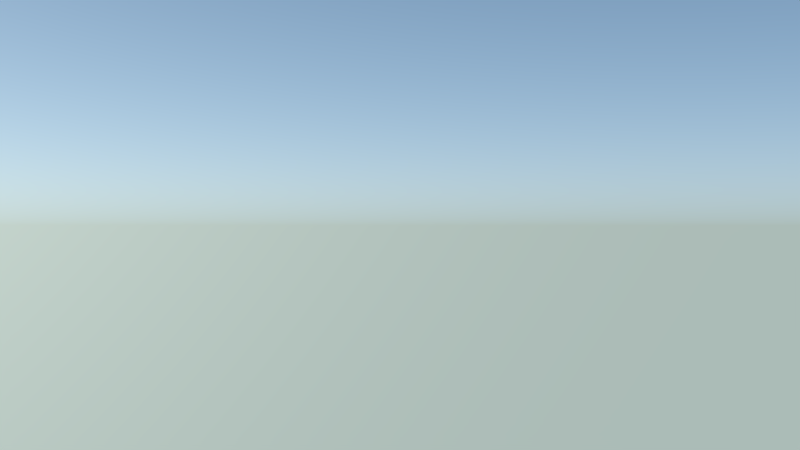 # Source: ms-shot3.blend  (saved by Blender 2.76.0; exported with 4.5.12 LTS)
import bpy
from mathutils import Matrix  # noqa: F401  (used for matrix-valued properties, if any)

bpy.ops.wm.read_factory_settings(use_empty=True)
scene = bpy.context.scene
scene.name = 'Scene'

# ---- collections
col_collection_1 = bpy.data.collections.new('Collection 1'); scene.collection.children.link(col_collection_1)
col_explosion = bpy.data.collections.new('Explosion')  # instanced only; not linked into the scene
col_mountains_hair = bpy.data.collections.new('mountains_hair')  # instanced only; not linked into the scene
col_laketextured = bpy.data.collections.new('laketextured')  # instanced only; not linked into the scene

# ---- materials (node trees are filled in below, after node groups)
mat_aufhellicht = bpy.data.materials.new('Aufhellicht')
mat_aufhellicht.alpha_threshold = 0.0
mat_aufhellicht.roughness = 0.5
mat_aufhellicht2 = bpy.data.materials.new('Aufhellicht2')
mat_aufhellicht2.alpha_threshold = 0.0
mat_aufhellicht2.roughness = 0.5
mat_hauptlicht = bpy.data.materials.new('Hauptlicht')
mat_hauptlicht.alpha_threshold = 0.0
mat_hauptlicht.roughness = 0.5

# ---- material node trees
mat_aufhellicht.use_nodes = True; mat_aufhellicht.node_tree.nodes.clear()
_N = mat_aufhellicht.node_tree.nodes; _L = mat_aufhellicht.node_tree.links
n0 = _N.new('ShaderNodeOutputMaterial'); n0.name = 'Material Output'; n0.location = (300, 300)
n1 = _N.new('ShaderNodeEmission'); n1.name = 'Emission'; n1.location = (10, 300)
n1.inputs[0].default_value = (0.8, 0.8, 0.8, 1.0)
n1.inputs[1].default_value = 1.5
_L.new(n1.outputs[0], n0.inputs[0])
n0.is_active_output = True
mat_aufhellicht2.use_nodes = True; mat_aufhellicht2.node_tree.nodes.clear()
_N = mat_aufhellicht2.node_tree.nodes; _L = mat_aufhellicht2.node_tree.links
n0 = _N.new('ShaderNodeOutputMaterial'); n0.name = 'Material Output'; n0.location = (300, 300)
n1 = _N.new('ShaderNodeEmission'); n1.name = 'Emission'; n1.location = (10, 300)
n1.inputs[0].default_value = (0.8, 0.8, 0.8, 1.0)
n1.inputs[1].default_value = 8.0
_L.new(n1.outputs[0], n0.inputs[0])
n0.is_active_output = True
mat_hauptlicht.use_nodes = True; mat_hauptlicht.node_tree.nodes.clear()
_N = mat_hauptlicht.node_tree.nodes; _L = mat_hauptlicht.node_tree.links
n0 = _N.new('ShaderNodeOutputMaterial'); n0.name = 'Material Output'; n0.location = (300, 300)
n1 = _N.new('ShaderNodeEmission'); n1.name = 'Emission'; n1.location = (10, 300)
n1.inputs[0].default_value = (0.8, 0.8, 0.8, 1.0)
n1.inputs[1].default_value = 5.0
_L.new(n1.outputs[0], n0.inputs[0])
n0.is_active_output = True

# ---- world
world_world = bpy.data.worlds.new('World'); scene.world = world_world
world_world.use_nodes = True; world_world.node_tree.nodes.clear()
_N = world_world.node_tree.nodes; _L = world_world.node_tree.links
n0 = _N.new('ShaderNodeOutputWorld'); n0.name = 'World Output'; n0.location = (300, 300)
n1 = _N.new('ShaderNodeBackground'); n1.name = 'Background'; n1.location = (10, 300)
n1.inputs[1].default_value = 2.4
n2 = _N.new('ShaderNodeTexSky'); n2.name = 'Sky Texture'; n2.location = (-190, 300)
n2.sky_type = 'HOSEK_WILKIE'
n2.sun_direction = (0.432, 0.7396, 0.5161)
n2.turbidity = 2.3
n2.ground_albedo = 1.0
n2.sun_elevation = 1.571
_L.new(n1.outputs[0], n0.inputs[0])
_L.new(n2.outputs[0], n1.inputs[0])
n0.is_active_output = True
world_world.color = (0.2149, 0.3826, 0.4575)
world_world.use_sun_shadow = False
world_world.sun_shadow_jitter_overblur = 0.0
world_world.cycles.sampling_method = 'MANUAL'
world_world.cycles.sample_map_resolution = 256

# ---- cameras
cam_camera = bpy.data.cameras.new('Camera')
cam_camera.clip_end = 100.0
cam_camera.lens = 35.0
cam_camera.sensor_width = 32.0
cam_camera.sensor_height = 18.0
cam_camera.ortho_scale = 7.314
cam_camera.dof.focus_distance = 0.0

# ---- meshes
me_plane_002 = bpy.data.meshes.new('Plane.002')
me_plane_002.from_pydata([(-1.0, -1.0, 0.0), (1.0, -1.0, 0.0), (-1.0, 1.0, 0.0), (1.0, 1.0, 0.0)], [], [(0, 1, 3, 2)])
me_plane_002.materials.append(mat_aufhellicht)
me_plane_002.use_remesh_preserve_volume = False
me_plane_002.use_remesh_preserve_attributes = False
me_plane_002.use_mirror_vertex_groups = False
me_plane_002.update()
me_plane_001 = bpy.data.meshes.new('Plane.001')
me_plane_001.from_pydata([(-1.0, -1.0, 0.0), (1.0, -1.0, 0.0), (-1.0, 1.0, 0.0), (1.0, 1.0, 0.0)], [], [(0, 1, 3, 2)])
me_plane_001.materials.append(mat_aufhellicht2)
me_plane_001.use_remesh_preserve_volume = False
me_plane_001.use_remesh_preserve_attributes = False
me_plane_001.use_mirror_vertex_groups = False
me_plane_001.update()
me_plane = bpy.data.meshes.new('Plane')
me_plane.from_pydata([(-1.0, -1.0, 0.0), (1.0, -1.0, 0.0), (-1.0, 1.0, 0.0), (1.0, 1.0, 0.0)], [], [(0, 1, 3, 2)])
me_plane.materials.append(mat_hauptlicht)
me_plane.use_remesh_preserve_volume = False
me_plane.use_remesh_preserve_attributes = False
me_plane.use_mirror_vertex_groups = False
me_plane.update()

# ---- objects
ob_explosion = bpy.data.objects.new('Explosion', None)
ob_plane_002 = bpy.data.objects.new('Plane.002', me_plane_002)
ob_plane_001 = bpy.data.objects.new('Plane.001', me_plane_001)
ob_plane = bpy.data.objects.new('Plane', me_plane)
ob_mountains_hair = bpy.data.objects.new('mountains_hair', None)
ob_laketextured = bpy.data.objects.new('laketextured', None)
ob_camera = bpy.data.objects.new('Camera', cam_camera)

# ---- transforms, parenting, visibility, modifiers, constraints
ob_explosion.location = (1.587, -0.01869, 1.486)
ob_explosion.rotation_euler = (-0.1103, 0.005443, 0.01201)
ob_explosion.scale = (0.1466, 0.1466, 0.1466)
ob_explosion.empty_image_offset = (0.0, 0.0)
ob_explosion.show_instancer_for_render = False
ob_explosion.instance_type = 'COLLECTION'
ob_explosion.lineart.crease_threshold = 0.0
ob_plane_002.location = (4.394, 6.976, 4.627)
ob_plane_002.rotation_euler = (-0.5375, -0.7526, -1.179)
ob_plane_002.lineart.crease_threshold = 0.0
ob_plane_001.location = (-0.7147, -0.2172, 3.378)
ob_plane_001.rotation_euler = (-0.1954, 0.8689, -3.439)
ob_plane_001.lineart.crease_threshold = 0.0
ob_plane.location = (3.639, -3.729, 4.221)
ob_plane.rotation_euler = (2.257, -0.3736, 2.941)
ob_plane.lineart.crease_threshold = 0.0
ob_mountains_hair.location = (3.353, -0.2911, 1.517)
ob_mountains_hair.empty_image_offset = (0.0, 0.0)
ob_mountains_hair.show_instancer_for_render = False
ob_mountains_hair.instance_type = 'COLLECTION'
ob_mountains_hair.lineart.crease_threshold = 0.0
ob_laketextured.location = (3.029, 0.1163, 1.683)
ob_laketextured.empty_image_offset = (0.0, 0.0)
ob_laketextured.show_instancer_for_render = False
ob_laketextured.instance_type = 'COLLECTION'
ob_laketextured.lineart.crease_threshold = 0.0
ob_camera.location = (0.6434, 0.07247, 1.852)
ob_camera.rotation_euler = (1.572, -0.0004208, 4.613)
ob_camera.lock_rotations_4d = False
ob_camera.empty_display_type = 'ARROWS'
ob_camera.color = (0.0, 0.0, 0.0, 0.0)
ob_camera.hide_select = True
ob_camera.hide_render = True
ob_camera.display_type = 'WIRE'
ob_camera.lineart.crease_threshold = 0.0
ob_explosion.instance_collection = col_explosion
ob_mountains_hair.instance_collection = col_mountains_hair
ob_laketextured.instance_collection = col_laketextured

# ---- collection membership
col_collection_1.objects.link(ob_explosion)
col_collection_1.objects.link(ob_plane_002)
col_collection_1.objects.link(ob_plane_001)
col_collection_1.objects.link(ob_plane)
col_collection_1.objects.link(ob_mountains_hair)
col_collection_1.objects.link(ob_laketextured)
col_collection_1.objects.link(ob_camera)

# ---- scene / render settings (as saved in the file)
scene.camera = ob_camera
scene.frame_start = 112; scene.frame_end = 184; scene.frame_set(114)
scene.render.engine = 'CYCLES'
scene.render.image_settings.color_mode = 'RGB'
scene.render.resolution_percentage = 12
scene.render.fps = 30
scene.render.dither_intensity = 0.0
scene.cycles.use_denoising = False
scene.cycles.samples = 144
scene.cycles.sampling_pattern = 'TABULATED_SOBOL'
scene.cycles.light_sampling_threshold = 0.0
scene.cycles.use_adaptive_sampling = False
scene.cycles.use_light_tree = False
scene.cycles.blur_glossy = 0.0
scene.cycles.pixel_filter_type = 'GAUSSIAN'
scene.cycles.sample_clamp_indirect = 0.0
scene.view_settings.view_transform = 'Standard'
bpy.context.view_layer.update()
